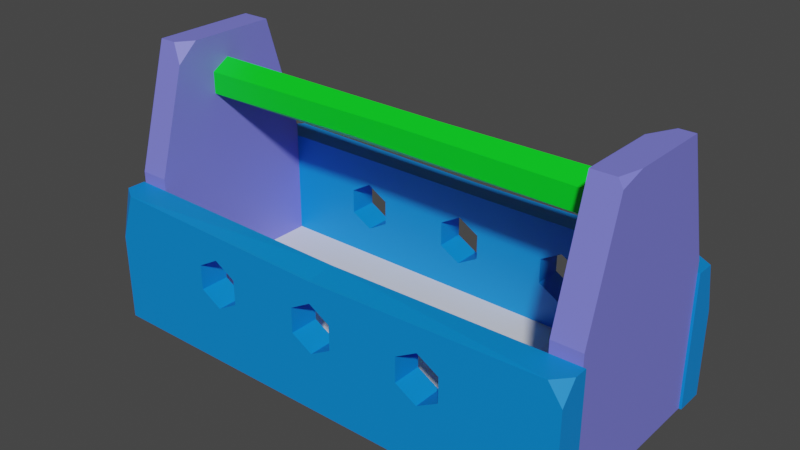 # Source: toolbox.blend  (saved by Blender 3.6.11; exported with 4.5.12 LTS)
import bpy
from mathutils import Matrix  # noqa: F401  (used for matrix-valued properties, if any)

bpy.ops.wm.read_factory_settings(use_empty=True)
scene = bpy.context.scene
scene.name = 'Scene'

# ---- materials (node trees are filled in below, after node groups)
mat_material_001 = bpy.data.materials.new('Material.001')
mat_material_001.use_transparent_shadow = False
mat_material_002 = bpy.data.materials.new('Material.002')
mat_material_002.use_transparent_shadow = False
mat_material_003 = bpy.data.materials.new('Material.003')
mat_material_003.use_transparent_shadow = False
mat_material_004 = bpy.data.materials.new('Material.004')
mat_material_004.use_transparent_shadow = False

# ---- material node trees
mat_material_001.use_nodes = True; mat_material_001.node_tree.nodes.clear()
_N = mat_material_001.node_tree.nodes; _L = mat_material_001.node_tree.links
n0 = _N.new('ShaderNodeBsdfPrincipled'); n0.name = 'Principled BSDF'; n0.location = (10, 300)
n0.distribution = 'GGX'
n0.subsurface_method = 'RANDOM_WALK_SKIN'
n0.inputs[0].default_value = (0.1991, 0.2052, 0.8, 1.0)
n0.inputs[3].default_value = 1.45
n0.inputs[27].default_value = (0.0, 0.0, 0.0, 1.0)
n0.inputs[28].default_value = 1.0
n1 = _N.new('ShaderNodeOutputMaterial'); n1.name = 'Material Output'; n1.location = (300, 300)
_L.new(n0.outputs[0], n1.inputs[0])
n1.is_active_output = True
mat_material_002.use_nodes = True; mat_material_002.node_tree.nodes.clear()
_N = mat_material_002.node_tree.nodes; _L = mat_material_002.node_tree.links
n0 = _N.new('ShaderNodeBsdfPrincipled'); n0.name = 'Principled BSDF'; n0.location = (10, 300)
n0.distribution = 'GGX'
n0.subsurface_method = 'RANDOM_WALK_SKIN'
n0.inputs[0].default_value = (0.0, 0.2481, 0.8, 1.0)
n0.inputs[3].default_value = 1.45
n0.inputs[27].default_value = (0.0, 0.0, 0.0, 1.0)
n0.inputs[28].default_value = 1.0
n1 = _N.new('ShaderNodeOutputMaterial'); n1.name = 'Material Output'; n1.location = (300, 300)
_L.new(n0.outputs[0], n1.inputs[0])
n1.is_active_output = True
mat_material_003.use_nodes = True; mat_material_003.node_tree.nodes.clear()
_N = mat_material_003.node_tree.nodes; _L = mat_material_003.node_tree.links
n0 = _N.new('ShaderNodeBsdfPrincipled'); n0.name = 'Principled BSDF'; n0.location = (10, 300)
n0.distribution = 'GGX'
n0.subsurface_method = 'RANDOM_WALK_SKIN'
n0.inputs[0].default_value = (0.0, 0.8, 0.01356, 1.0)
n0.inputs[3].default_value = 1.45
n0.inputs[27].default_value = (0.0, 0.0, 0.0, 1.0)
n0.inputs[28].default_value = 1.0
n1 = _N.new('ShaderNodeOutputMaterial'); n1.name = 'Material Output'; n1.location = (300, 300)
_L.new(n0.outputs[0], n1.inputs[0])
n1.is_active_output = True
mat_material_004.use_nodes = True; mat_material_004.node_tree.nodes.clear()
_N = mat_material_004.node_tree.nodes; _L = mat_material_004.node_tree.links
n0 = _N.new('ShaderNodeBsdfPrincipled'); n0.name = 'Principled BSDF'; n0.location = (10, 300)
n0.distribution = 'GGX'
n0.subsurface_method = 'RANDOM_WALK_SKIN'
n0.inputs[3].default_value = 1.45
n0.inputs[27].default_value = (0.0, 0.0, 0.0, 1.0)
n0.inputs[28].default_value = 1.0
n1 = _N.new('ShaderNodeOutputMaterial'); n1.name = 'Material Output'; n1.location = (300, 300)
_L.new(n0.outputs[0], n1.inputs[0])
n1.is_active_output = True

# ---- world
world_world = bpy.data.worlds.new('World'); scene.world = world_world
world_world.use_nodes = True; world_world.node_tree.nodes.clear()
_N = world_world.node_tree.nodes; _L = world_world.node_tree.links
n0 = _N.new('ShaderNodeOutputWorld'); n0.name = 'World Output'; n0.location = (300, 300)
n1 = _N.new('ShaderNodeBackground'); n1.name = 'Background'; n1.location = (10, 300)
n1.inputs[0].default_value = (0.05088, 0.05088, 0.05088, 1.0)
_L.new(n1.outputs[0], n0.inputs[0])
n0.is_active_output = True
world_world.color = (0.05088, 0.05088, 0.05088)
world_world.use_sun_shadow = False
world_world.sun_shadow_jitter_overblur = 0.0

# ---- meshes
me_mesh = bpy.data.meshes.new('Mesh')
me_mesh.from_pydata([(-13.88, 0.0, 5.75), (13.88, 0.0, 5.75), (-13.88, 1.885, 5.75), (13.88, 1.885, 5.75), (-13.88, 1.885, -5.75), (13.88, 1.885, -5.75), (-13.88, 0.0, -5.75), (13.88, 0.0, -5.75), (13.96, 15.26, -1.205), (13.96, 13.87, -1.205), (13.96, 13.17, -3.794e-07), (13.96, 13.87, 1.205), (13.96, 15.26, 1.205), (13.96, 15.96, -1.721e-07), (-13.96, 15.26, -1.205), (-13.96, 13.87, -1.205), (-13.96, 13.17, -3.794e-07), (-13.96, 13.87, 1.205), (-13.96, 15.26, 1.205), (-13.96, 15.96, -1.721e-07), (1.786, 15.3, -1.056), (-1.457, 13.83, -1.312), (-3.841, 13.18, -0.08466), (-2.536, 14.01, 1.1), (0.3591, 15.42, 1.231), (2.738, 15.84, -0.08143), (-7.432, 3.799, 5.75), (-8.834, 4.608, 5.75), (-8.834, 4.608, 7.631), (-7.432, 3.799, 7.631), (-8.834, 6.227, 5.75), (-8.834, 6.227, 7.631), (-6.03, 4.608, 5.75), (-6.03, 4.608, 7.631), (-7.432, 7.036, 5.75), (-7.432, 7.036, 7.631), (-6.03, 6.227, 5.75), (-6.03, 6.227, 7.631), (-15.94, 0.0, 5.75), (15.94, 0.0, 5.75), (15.94, 0.0, 7.631), (-15.94, 0.0, 7.631), (1.277e-15, 3.799, 5.75), (-1.402, 4.608, 5.75), (-1.402, 4.608, 7.631), (1.695e-15, 3.799, 7.631), (-1.402, 6.227, 5.75), (-1.402, 6.227, 7.631), (1.402, 4.608, 5.75), (1.402, 4.608, 7.631), (2.412e-07, 7.036, 5.75), (2.412e-07, 7.036, 7.631), (1.402, 6.227, 5.75), (1.402, 6.227, 7.631), (-14.88, 8.841, 7.631), (15.06, 8.852, 7.631), (15.94, 8.852, 5.75), (-15.94, 8.852, 5.75), (7.432, 3.799, 5.75), (6.03, 4.608, 5.75), (6.03, 4.608, 7.631), (7.432, 3.799, 7.631), (6.03, 6.227, 5.75), (6.03, 6.227, 7.631), (8.834, 4.608, 5.75), (8.834, 4.608, 7.631), (7.432, 7.036, 5.75), (7.432, 7.036, 7.631), (8.834, 6.227, 5.75), (8.834, 6.227, 7.631), (-0.0001507, 8.417, 7.631), (-0.0001507, 8.573, 5.75), (-0.0001507, 0.0, 5.75), (-0.0001507, 0.0, 7.631), (15.94, 8.852, 6.647), (15.94, 7.605, 7.631), (-15.94, 8.852, 6.962), (-15.94, 5.737, 7.631), (7.432, 3.799, -5.75), (8.834, 4.608, -5.75), (8.834, 4.608, -7.631), (7.432, 3.799, -7.631), (8.834, 6.227, -5.75), (8.834, 6.227, -7.631), (6.03, 4.608, -5.75), (6.03, 4.608, -7.631), (7.432, 7.036, -5.75), (7.432, 7.036, -7.631), (6.03, 6.227, -5.75), (6.03, 6.227, -7.631), (15.94, 0.0, -5.75), (-15.94, 0.0, -5.75), (-15.94, 0.0, -7.631), (15.94, 0.0, -7.631), (-7.088e-15, 3.799, -5.75), (1.402, 4.608, -5.75), (1.402, 4.608, -7.631), (-9.407e-15, 3.799, -7.631), (1.402, 6.227, -5.75), (1.402, 6.227, -7.631), (-1.402, 4.608, -5.75), (-1.402, 4.608, -7.631), (-2.412e-07, 7.036, -5.75), (-2.412e-07, 7.036, -7.631), (-1.402, 6.227, -5.75), (-1.402, 6.227, -7.631), (14.88, 8.841, -7.631), (-15.06, 8.852, -7.631), (-15.94, 8.852, -5.75), (15.94, 8.852, -5.75), (-7.432, 3.799, -5.75), (-6.03, 4.608, -5.75), (-6.03, 4.608, -7.631), (-7.432, 3.799, -7.631), (-6.03, 6.227, -5.75), (-6.03, 6.227, -7.631), (-8.834, 4.608, -5.75), (-8.834, 4.608, -7.631), (-7.432, 7.036, -5.75), (-7.432, 7.036, -7.631), (-8.834, 6.227, -5.75), (-8.834, 6.227, -7.631), (0.0001507, 8.696, -7.631), (0.0001507, 8.852, -5.75), (0.0001507, 0.0, -5.75), (0.0001507, 0.0, -7.631), (-15.94, 8.852, -6.647), (-15.94, 7.605, -7.631), (15.94, 8.852, -6.962), (15.94, 5.737, -7.631), (-15.77, 0.0, 5.75), (-13.88, 0.0, 5.75), (-15.77, 17.55, 3.423), (-15.77, 17.55, -3.423), (-13.88, 17.55, -3.423), (-15.77, 0.0, -5.75), (-13.88, 0.0, -5.75), (-15.77, 9.591, 5.75), (-13.88, 9.591, 5.75), (-13.88, 9.591, -5.75), (-15.77, 9.591, -5.75), (-14.63, 17.55, 3.423), (-13.88, 17.55, 2.396), (-13.88, 16.36, 3.772), (13.88, 0.0, 5.75), (15.77, 0.0, 5.75), (13.88, 17.55, 3.423), (15.77, 17.55, -3.423), (13.88, 0.0, -5.75), (15.77, 0.0, -5.75), (13.88, 9.591, 5.75), (15.77, 9.591, 5.75), (15.77, 9.591, -5.75), (13.88, 9.591, -5.75), (14.75, 17.55, -3.423), (13.88, 17.55, -1.712), (13.88, 15.56, -4.005), (15.39, 17.55, 3.423), (15.77, 17.55, 1.897), (15.77, 17.08, 3.563)], [], [(0, 1, 3, 2), (2, 3, 5, 4), (4, 5, 7, 6), (6, 7, 1, 0), (1, 7, 5, 3), (6, 0, 2, 4), (8, 9, 21, 20), (9, 10, 22, 21), (10, 11, 23, 22), (11, 12, 24, 23), (12, 13, 25, 24), (13, 8, 20, 25), (20, 21, 15, 14), (21, 22, 16, 15), (22, 23, 17, 16), (23, 24, 18, 17), (24, 25, 19, 18), (25, 20, 14, 19), (26, 27, 28, 29), (27, 30, 31, 28), (32, 26, 29, 33), (30, 34, 35, 31), (36, 32, 33, 37), (34, 36, 37, 35), (38, 72, 73, 41), (42, 43, 44, 45), (43, 46, 47, 44), (48, 42, 45, 49), (46, 50, 51, 47), (52, 48, 49, 53), (50, 52, 53, 51), (58, 59, 60, 61), (59, 62, 63, 60), (64, 58, 61, 65), (62, 66, 67, 63), (68, 64, 65, 69), (66, 68, 69, 67), (75, 40, 39, 74), (56, 74, 39), (39, 58, 64), (40, 75, 65), (69, 65, 75, 55), (57, 34, 30), (67, 51, 53, 63), (57, 38, 41, 77), (77, 76, 57), (47, 37, 33, 44), (63, 53, 49, 60), (29, 45, 44, 33), (45, 61, 60, 49), (41, 73, 45, 29), (51, 35, 37, 47), (35, 54, 31), (70, 55, 71), (74, 56, 71, 55), (73, 72, 39, 40), (61, 40, 65), (67, 55, 70, 51), (45, 73, 40, 61), (41, 29, 28), (51, 70, 54, 35), (69, 55, 67), (52, 62, 59, 48), (36, 46, 43, 32), (34, 50, 46, 36), (50, 66, 62, 52), (56, 68, 66), (56, 66, 50, 71), (71, 50, 34, 57), (56, 39, 64, 68), (58, 42, 48, 59), (42, 26, 32, 43), (38, 27, 26), (38, 26, 42, 72), (27, 38, 57, 30), (72, 42, 58, 39), (75, 74, 55), (70, 71, 54), (71, 57, 76, 54), (76, 77, 54), (41, 28, 77), (54, 77, 28, 31), (78, 79, 80, 81), (79, 82, 83, 80), (84, 78, 81, 85), (82, 86, 87, 83), (88, 84, 85, 89), (86, 88, 89, 87), (90, 124, 125, 93), (94, 95, 96, 97), (95, 98, 99, 96), (100, 94, 97, 101), (98, 102, 103, 99), (104, 100, 101, 105), (102, 104, 105, 103), (110, 111, 112, 113), (111, 114, 115, 112), (116, 110, 113, 117), (114, 118, 119, 115), (120, 116, 117, 121), (118, 120, 121, 119), (127, 92, 91, 126), (108, 126, 91), (91, 110, 116), (92, 127, 117), (121, 117, 127, 107), (109, 86, 82), (119, 103, 105, 115), (109, 90, 93, 129), (129, 128, 109), (99, 89, 85, 96), (115, 105, 101, 112), (81, 97, 96, 85), (97, 113, 112, 101), (93, 125, 97, 81), (103, 87, 89, 99), (87, 106, 83), (122, 107, 123), (126, 108, 123, 107), (125, 124, 91, 92), (113, 92, 117), (119, 107, 122, 103), (97, 125, 92, 113), (93, 81, 80), (103, 122, 106, 87), (121, 107, 119), (104, 114, 111, 100), (88, 98, 95, 84), (86, 102, 98, 88), (102, 118, 114, 104), (108, 120, 118), (108, 118, 102, 123), (123, 102, 86, 109), (108, 91, 116, 120), (110, 94, 100, 111), (94, 78, 84, 95), (90, 79, 78), (90, 78, 94, 124), (79, 90, 109, 82), (124, 94, 110, 91), (127, 126, 107), (122, 123, 106), (123, 109, 128, 106), (128, 129, 106), (93, 80, 129), (106, 129, 80, 83), (143, 142, 141), (133, 134, 139, 140), (135, 136, 131, 130), (140, 137, 132, 133), (130, 131, 138, 137), (131, 136, 139, 138), (140, 139, 136, 135), (135, 130, 137, 140), (138, 139, 143), (142, 143, 139, 134), (133, 132, 141, 134), (141, 142, 134), (132, 137, 138, 141), (138, 143, 141), (148, 149, 145, 144), (156, 155, 154), (144, 145, 151, 150), (145, 149, 152, 151), (153, 152, 149, 148), (148, 144, 150, 153), (159, 158, 157), (154, 147, 152, 153), (156, 154, 153), (153, 150, 156), (155, 156, 150, 146), (159, 151, 152, 158), (152, 147, 158), (155, 146, 157, 154), (154, 157, 158, 147), (146, 150, 151, 157), (159, 157, 151)])
me_mesh.polygons.foreach_set('use_smooth', [True] * 177)
me_mesh.polygons.foreach_set('material_index', [3, 3, 3, 3, 3, 3, 2, 2, 2, 2, 2, 2, 2, 2, 2, 2, 2, 2, 1, 1, 1, 1, 1, 1, 1, 1, 1, 1, 1, 1, 1, 1, 1, 1, 1, 1, 1, 1, 1, 1, 1, 1, 1, 1, 1, 1, 1, 1, 1, 1, 1, 1, 1, 1, 1, 1, 1, 1, 1, 1, 1, 1, 1, 1, 1, 1, 1, 1, 1, 1, 1, 1, 1, 1, 1, 1, 1, 1, 1, 1, 1, 1, 1, 1, 1, 1, 1, 1, 1, 1, 1, 1, 1, 1, 1, 1, 1, 1, 1, 1, 1, 1, 1, 1, 1, 1, 1, 1, 1, 1, 1, 1, 1, 1, 1, 1, 1, 1, 1, 1, 1, 1, 1, 1, 1, 1, 1, 1, 1, 1, 1, 1, 1, 1, 1, 1, 1, 1, 1, 1, 1, 1, 1, 1, 1, 1, 0, 0, 0, 0, 0, 0, 0, 0, 0, 0, 0, 0, 0, 0, 0, 0, 0, 0, 0, 0, 0, 0, 0, 0, 0, 0, 0, 0, 0, 0, 0])
_k = set([(0, 1), (0, 2), (0, 6), (1, 3), (1, 7), (2, 3), (2, 4), (3, 5), (4, 5), (4, 6), (5, 7), (6, 7), (8, 9), (8, 13), (8, 20), (9, 10), (9, 21), (10, 11), (10, 22), (11, 12), (11, 23), (12, 13), (12, 24), (13, 25), (14, 15), (14, 19), (14, 20), (15, 16), (15, 21), (16, 17), (16, 22), (17, 18), (17, 23), (18, 19), (18, 24), (19, 25), (20, 21), (20, 25), (21, 22), (22, 23), (23, 24), (24, 25), (26, 27), (26, 29), (26, 32), (26, 38), (26, 42), (27, 28), (27, 30), (27, 38), (28, 29), (28, 31), (28, 41), (28, 77), (29, 33), (29, 41), (29, 45), (30, 31), (30, 34), (30, 57), (31, 35), (31, 54), (32, 33), (32, 36), (32, 43), (33, 37), (33, 44), (34, 35), (34, 36), (34, 50), (34, 57), (35, 37), (35, 51), (35, 54), (36, 37), (36, 46), (37, 47), (38, 41), (38, 57), (38, 72), (39, 40), (39, 56), (39, 58), (39, 64), (39, 72), (39, 74), (40, 61), (40, 65), (40, 73), (40, 75), (41, 73), (41, 77), (42, 43), (42, 45), (42, 48), (42, 58), (42, 72), (43, 44), (43, 46), (44, 45), (44, 47), (45, 49), (45, 61), (45, 73), (46, 47), (46, 50), (47, 51), (48, 49), (48, 52), (48, 59), (49, 53), (49, 60), (50, 51), (50, 52), (50, 66), (50, 71), (51, 53), (51, 67), (51, 70), (52, 53), (52, 62), (53, 63), (54, 70), (54, 71), (54, 76), (54, 77), (55, 67), (55, 69), (55, 70), (55, 71), (55, 74), (55, 75), (56, 66), (56, 68), (56, 71), (56, 74), (57, 71), (57, 76), (57, 77), (58, 59), (58, 61), (58, 64), (59, 60), (59, 62), (60, 61), (60, 63), (61, 65), (62, 63), (62, 66), (63, 67), (64, 65), (64, 68), (65, 69), (65, 75), (66, 67), (66, 68), (67, 69), (68, 69), (70, 71), (72, 73), (74, 75), (76, 77), (78, 79), (78, 81), (78, 84), (78, 90), (78, 94), (79, 80), (79, 82), (79, 90), (80, 81), (80, 83), (80, 93), (80, 129), (81, 85), (81, 93), (81, 97), (82, 83), (82, 86), (82, 109), (83, 87), (83, 106), (84, 85), (84, 88), (84, 95), (85, 89), (85, 96), (86, 87), (86, 88), (86, 102), (86, 109), (87, 89), (87, 103), (87, 106), (88, 89), (88, 98), (89, 99), (90, 93), (90, 109), (90, 124), (91, 92), (91, 108), (91, 110), (91, 116), (91, 124), (91, 126), (92, 113), (92, 117), (92, 125), (92, 127), (93, 125), (93, 129), (94, 95), (94, 97), (94, 100), (94, 110), (94, 124), (95, 96), (95, 98), (96, 97), (96, 99), (97, 101), (97, 113), (97, 125), (98, 99), (98, 102), (99, 103), (100, 101), (100, 104), (100, 111), (101, 105), (101, 112), (102, 103), (102, 104), (102, 118), (102, 123), (103, 105), (103, 119), (103, 122), (104, 105), (104, 114), (105, 115), (106, 122), (106, 123), (106, 128), (106, 129), (107, 119), (107, 121), (107, 122), (107, 123), (107, 126), (107, 127), (108, 118), (108, 120), (108, 123), (108, 126), (109, 123), (109, 128), (109, 129), (110, 111), (110, 113), (110, 116), (111, 112), (111, 114), (112, 113), (112, 115), (113, 117), (114, 115), (114, 118), (115, 119), (116, 117), (116, 120), (117, 121), (117, 127), (118, 119), (118, 120), (119, 121), (120, 121), (122, 123), (124, 125), (126, 127), (128, 129), (130, 131), (130, 135), (130, 137), (131, 136), (131, 138), (132, 133), (132, 137), (132, 141), (133, 134), (133, 140), (134, 139), (134, 141), (134, 142), (135, 136), (135, 140), (136, 139), (137, 138), (137, 140), (138, 139), (138, 141), (138, 143), (139, 140), (139, 143), (141, 142), (141, 143), (142, 143), (144, 145), (144, 148), (144, 150), (145, 149), (145, 151), (146, 150), (146, 155), (146, 157), (147, 152), (147, 154), (147, 158), (148, 149), (148, 153), (149, 152), (150, 151), (150, 153), (150, 156), (151, 152), (151, 157), (151, 159), (152, 153), (152, 158), (153, 154), (153, 156), (154, 155), (154, 156), (154, 157), (155, 156), (157, 158), (157, 159), (158, 159)])
me_mesh.attributes.new('sharp_edge', 'BOOLEAN', 'EDGE').data.foreach_set('value', [ (min(e.vertices), max(e.vertices)) in _k for e in me_mesh.edges])
_uv = me_mesh.uv_layers.new(name='map1')
_uv.uv.foreach_set('vector', [0.00659, 0.3277, 0.005723, 0.328, 0.005715, 0.328, 0.006601, 0.3277, 0.006601, 0.3277, 0.005715, 0.328, 0.005601, 0.3276, 0.006438, 0.3274, 0.006438, 0.3274, 0.005601, 0.3276, 0.00561, 0.3277, 0.006431, 0.3274, 0.006431, 0.3274, 0.00561, 0.3277, 0.005723, 0.328, 0.00659, 0.3277, 0.005723, 0.328, 0.00561, 0.3277, 0.005601, 0.3276, 0.005715, 0.328, 0.006431, 0.3274, 0.00659, 0.3277, 0.006601, 0.3277, 0.006438, 0.3274, 0.004394, 0.04573, 0.004396, 0.04577, 0.00493, 0.04578, 0.00482, 0.04573, 0.004396, 0.04577, 0.004382, 0.04579, 0.005001, 0.0458, 0.00493, 0.04578, 0.004382, 0.04579, 0.004366, 0.04578, 0.00496, 0.04578, 0.005001, 0.0458, 0.004366, 0.04578, 0.004364, 0.04574, 0.004846, 0.04574, 0.00496, 0.04578, 0.004364, 0.04574, 0.004378, 0.04571, 0.004776, 0.04571, 0.004846, 0.04574, 0.004378, 0.04571, 0.004394, 0.04573, 0.00482, 0.04573, 0.004776, 0.04571, 0.00482, 0.04573, 0.00493, 0.04578, 0.005357, 0.04578, 0.005359, 0.04574, 0.00493, 0.04578, 0.005001, 0.0458, 0.005359, 0.04581, 0.005357, 0.04578, 0.005001, 0.0458, 0.00496, 0.04578, 0.005362, 0.04579, 0.005359, 0.04581, 0.00496, 0.04578, 0.004846, 0.04574, 0.005364, 0.04574, 0.005362, 0.04579, 0.004846, 0.04574, 0.004776, 0.04571, 0.005362, 0.04572, 0.005364, 0.04574, 0.004776, 0.04571, 0.00482, 0.04573, 0.005359, 0.04574, 0.005362, 0.04572, 0.005121, 0.3018, 0.005167, 0.3018, 0.00514, 0.3018, 0.005093, 0.3018, 0.005167, 0.3018, 0.005169, 0.3017, 0.005142, 0.3018, 0.00514, 0.3018, 0.005078, 0.3018, 0.005121, 0.3018, 0.005093, 0.3018, 0.005049, 0.3018, 0.005169, 0.3017, 0.005125, 0.3017, 0.005096, 0.3017, 0.005142, 0.3018, 0.005079, 0.3017, 0.005078, 0.3018, 0.005049, 0.3018, 0.00505, 0.3017, 0.005125, 0.3017, 0.005079, 0.3017, 0.00505, 0.3017, 0.005096, 0.3017, 0.005394, 0.302, 0.004897, 0.3019, 0.004867, 0.3019, 0.005371, 0.302, 0.004896, 0.3017, 0.004937, 0.3017, 0.004906, 0.3018, 0.004865, 0.3018, 0.004937, 0.3017, 0.004937, 0.3017, 0.004905, 0.3017, 0.004906, 0.3018, 0.004855, 0.3017, 0.004896, 0.3017, 0.004865, 0.3018, 0.004823, 0.3017, 0.004937, 0.3017, 0.004895, 0.3016, 0.004863, 0.3017, 0.004905, 0.3017, 0.004854, 0.3017, 0.004855, 0.3017, 0.004823, 0.3017, 0.004822, 0.3017, 0.004895, 0.3016, 0.004854, 0.3017, 0.004822, 0.3017, 0.004863, 0.3017, 0.004689, 0.3017, 0.004726, 0.3017, 0.004692, 0.3017, 0.004655, 0.3017, 0.004726, 0.3017, 0.004724, 0.3016, 0.004689, 0.3017, 0.004692, 0.3017, 0.004651, 0.3017, 0.004689, 0.3017, 0.004655, 0.3017, 0.004616, 0.3017, 0.004724, 0.3016, 0.004684, 0.3016, 0.004649, 0.3016, 0.004689, 0.3017, 0.004648, 0.3016, 0.004651, 0.3017, 0.004616, 0.3017, 0.004613, 0.3016, 0.004684, 0.3016, 0.004648, 0.3016, 0.004613, 0.3016, 0.004649, 0.3016, 0.004424, 0.3015, 0.004447, 0.3018, 0.004483, 0.3017, 0.004441, 0.3015, 0.004459, 0.3015, 0.004441, 0.3015, 0.004483, 0.3017, 0.004483, 0.3017, 0.004689, 0.3017, 0.004651, 0.3017, 0.004447, 0.3018, 0.004424, 0.3015, 0.004616, 0.3017, 0.004613, 0.3016, 0.004616, 0.3017, 0.004424, 0.3015, 0.004444, 0.3015, 0.005421, 0.3017, 0.005125, 0.3017, 0.005169, 0.3017, 0.004649, 0.3016, 0.004863, 0.3017, 0.004822, 0.3017, 0.004689, 0.3017, 0.005421, 0.3017, 0.005394, 0.302, 0.005371, 0.302, 0.005388, 0.3018, 0.005388, 0.3018, 0.005406, 0.3017, 0.005421, 0.3017, 0.004905, 0.3017, 0.00505, 0.3017, 0.005049, 0.3018, 0.004906, 0.3018, 0.004689, 0.3017, 0.004822, 0.3017, 0.004823, 0.3017, 0.004692, 0.3017, 0.005093, 0.3018, 0.004865, 0.3018, 0.004906, 0.3018, 0.005049, 0.3018, 0.004865, 0.3018, 0.004655, 0.3017, 0.004692, 0.3017, 0.004823, 0.3017, 0.005371, 0.302, 0.004867, 0.3019, 0.004865, 0.3018, 0.005093, 0.3018, 0.004863, 0.3017, 0.005096, 0.3017, 0.00505, 0.3017, 0.004905, 0.3017, 0.005096, 0.3017, 0.00536, 0.3017, 0.005142, 0.3018, 0.004862, 0.3016, 0.004444, 0.3015, 0.004894, 0.3016, 0.004441, 0.3015, 0.004459, 0.3015, 0.004894, 0.3016, 0.004444, 0.3015, 0.004867, 0.3019, 0.004897, 0.3019, 0.004483, 0.3017, 0.004447, 0.3018, 0.004655, 0.3017, 0.004447, 0.3018, 0.004616, 0.3017, 0.004649, 0.3016, 0.004444, 0.3015, 0.004862, 0.3016, 0.004863, 0.3017, 0.004865, 0.3018, 0.004867, 0.3019, 0.004447, 0.3018, 0.004655, 0.3017, 0.005371, 0.302, 0.005093, 0.3018, 0.00514, 0.3018, 0.004863, 0.3017, 0.004862, 0.3016, 0.00536, 0.3017, 0.005096, 0.3017, 0.004613, 0.3016, 0.004444, 0.3015, 0.004649, 0.3016, 0.004854, 0.3017, 0.004724, 0.3016, 0.004726, 0.3017, 0.004855, 0.3017, 0.005079, 0.3017, 0.004937, 0.3017, 0.004937, 0.3017, 0.005078, 0.3018, 0.005125, 0.3017, 0.004895, 0.3016, 0.004937, 0.3017, 0.005079, 0.3017, 0.004895, 0.3016, 0.004684, 0.3016, 0.004724, 0.3016, 0.004854, 0.3017, 0.004459, 0.3015, 0.004648, 0.3016, 0.004684, 0.3016, 0.004459, 0.3015, 0.004684, 0.3016, 0.004895, 0.3016, 0.004894, 0.3016, 0.004894, 0.3016, 0.004895, 0.3016, 0.005125, 0.3017, 0.005421, 0.3017, 0.004459, 0.3015, 0.004483, 0.3017, 0.004651, 0.3017, 0.004648, 0.3016, 0.004689, 0.3017, 0.004896, 0.3017, 0.004855, 0.3017, 0.004726, 0.3017, 0.004896, 0.3017, 0.005121, 0.3018, 0.005078, 0.3018, 0.004937, 0.3017, 0.005394, 0.302, 0.005167, 0.3018, 0.005121, 0.3018, 0.005394, 0.302, 0.005121, 0.3018, 0.004896, 0.3017, 0.004897, 0.3019, 0.005167, 0.3018, 0.005394, 0.302, 0.005421, 0.3017, 0.005169, 0.3017, 0.004897, 0.3019, 0.004896, 0.3017, 0.004689, 0.3017, 0.004483, 0.3017, 0.004424, 0.3015, 0.004441, 0.3015, 0.004444, 0.3015, 0.004862, 0.3016, 0.004894, 0.3016, 0.00536, 0.3017, 0.004894, 0.3016, 0.005421, 0.3017, 0.005406, 0.3017, 0.00536, 0.3017, 0.005406, 0.3017, 0.005388, 0.3018, 0.00536, 0.3017, 0.005371, 0.302, 0.00514, 0.3018, 0.005388, 0.3018, 0.00536, 0.3017, 0.005388, 0.3018, 0.00514, 0.3018, 0.005142, 0.3018, 0.005121, 0.3018, 0.005167, 0.3018, 0.00514, 0.3018, 0.005093, 0.3018, 0.005167, 0.3018, 0.005169, 0.3017, 0.005142, 0.3018, 0.00514, 0.3018, 0.005078, 0.3018, 0.005121, 0.3018, 0.005093, 0.3018, 0.005049, 0.3018, 0.005169, 0.3017, 0.005125, 0.3017, 0.005096, 0.3017, 0.005142, 0.3018, 0.005079, 0.3017, 0.005078, 0.3018, 0.005049, 0.3018, 0.00505, 0.3017, 0.005125, 0.3017, 0.005079, 0.3017, 0.00505, 0.3017, 0.005096, 0.3017, 0.005394, 0.302, 0.004897, 0.3019, 0.004867, 0.3019, 0.005371, 0.302, 0.004896, 0.3017, 0.004937, 0.3017, 0.004906, 0.3018, 0.004865, 0.3018, 0.004937, 0.3017, 0.004937, 0.3017, 0.004905, 0.3017, 0.004906, 0.3018, 0.004855, 0.3017, 0.004896, 0.3017, 0.004865, 0.3018, 0.004823, 0.3017, 0.004937, 0.3017, 0.004895, 0.3016, 0.004863, 0.3017, 0.004905, 0.3017, 0.004854, 0.3017, 0.004855, 0.3017, 0.004823, 0.3017, 0.004822, 0.3017, 0.004895, 0.3016, 0.004854, 0.3017, 0.004822, 0.3017, 0.004863, 0.3017, 0.004689, 0.3017, 0.004726, 0.3017, 0.004692, 0.3017, 0.004655, 0.3017, 0.004726, 0.3017, 0.004724, 0.3016, 0.004689, 0.3017, 0.004692, 0.3017, 0.004651, 0.3017, 0.004689, 0.3017, 0.004655, 0.3017, 0.004616, 0.3017, 0.004724, 0.3016, 0.004684, 0.3016, 0.004649, 0.3016, 0.004689, 0.3017, 0.004648, 0.3016, 0.004651, 0.3017, 0.004616, 0.3017, 0.004613, 0.3016, 0.004684, 0.3016, 0.004648, 0.3016, 0.004613, 0.3016, 0.004649, 0.3016, 0.004424, 0.3015, 0.004447, 0.3018, 0.004483, 0.3017, 0.004441, 0.3015, 0.004459, 0.3015, 0.004441, 0.3015, 0.004483, 0.3017, 0.004483, 0.3017, 0.004689, 0.3017, 0.004651, 0.3017, 0.004447, 0.3018, 0.004424, 0.3015, 0.004616, 0.3017, 0.004613, 0.3016, 0.004616, 0.3017, 0.004424, 0.3015, 0.004444, 0.3015, 0.005421, 0.3017, 0.005125, 0.3017, 0.005169, 0.3017, 0.004649, 0.3016, 0.004863, 0.3017, 0.004822, 0.3017, 0.004689, 0.3017, 0.005421, 0.3017, 0.005394, 0.302, 0.005371, 0.302, 0.005388, 0.3018, 0.005388, 0.3018, 0.005406, 0.3017, 0.005421, 0.3017, 0.004905, 0.3017, 0.00505, 0.3017, 0.005049, 0.3018, 0.004906, 0.3018, 0.004689, 0.3017, 0.004822, 0.3017, 0.004823, 0.3017, 0.004692, 0.3017, 0.005093, 0.3018, 0.004865, 0.3018, 0.004906, 0.3018, 0.005049, 0.3018, 0.004865, 0.3018, 0.004655, 0.3017, 0.004692, 0.3017, 0.004823, 0.3017, 0.005371, 0.302, 0.004867, 0.3019, 0.004865, 0.3018, 0.005093, 0.3018, 0.004863, 0.3017, 0.005096, 0.3017, 0.00505, 0.3017, 0.004905, 0.3017, 0.005096, 0.3017, 0.00536, 0.3017, 0.005142, 0.3018, 0.004862, 0.3016, 0.004444, 0.3015, 0.004894, 0.3016, 0.004441, 0.3015, 0.004459, 0.3015, 0.004894, 0.3016, 0.004444, 0.3015, 0.004867, 0.3019, 0.004897, 0.3019, 0.004483, 0.3017, 0.004447, 0.3018, 0.004655, 0.3017, 0.004447, 0.3018, 0.004616, 0.3017, 0.004649, 0.3016, 0.004444, 0.3015, 0.004862, 0.3016, 0.004863, 0.3017, 0.004865, 0.3018, 0.004867, 0.3019, 0.004447, 0.3018, 0.004655, 0.3017, 0.005371, 0.302, 0.005093, 0.3018, 0.00514, 0.3018, 0.004863, 0.3017, 0.004862, 0.3016, 0.00536, 0.3017, 0.005096, 0.3017, 0.004613, 0.3016, 0.004444, 0.3015, 0.004649, 0.3016, 0.004854, 0.3017, 0.004724, 0.3016, 0.004726, 0.3017, 0.004855, 0.3017, 0.005079, 0.3017, 0.004937, 0.3017, 0.004937, 0.3017, 0.005078, 0.3018, 0.005125, 0.3017, 0.004895, 0.3016, 0.004937, 0.3017, 0.005079, 0.3017, 0.004895, 0.3016, 0.004684, 0.3016, 0.004724, 0.3016, 0.004854, 0.3017, 0.004459, 0.3015, 0.004648, 0.3016, 0.004684, 0.3016, 0.004459, 0.3015, 0.004684, 0.3016, 0.004895, 0.3016, 0.004894, 0.3016, 0.004894, 0.3016, 0.004895, 0.3016, 0.005125, 0.3017, 0.005421, 0.3017, 0.004459, 0.3015, 0.004483, 0.3017, 0.004651, 0.3017, 0.004648, 0.3016, 0.004689, 0.3017, 0.004896, 0.3017, 0.004855, 0.3017, 0.004726, 0.3017, 0.004896, 0.3017, 0.005121, 0.3018, 0.005078, 0.3018, 0.004937, 0.3017, 0.005394, 0.302, 0.005167, 0.3018, 0.005121, 0.3018, 0.005394, 0.302, 0.005121, 0.3018, 0.004896, 0.3017, 0.004897, 0.3019, 0.005167, 0.3018, 0.005394, 0.302, 0.005421, 0.3017, 0.005169, 0.3017, 0.004897, 0.3019, 0.004896, 0.3017, 0.004689, 0.3017, 0.004483, 0.3017, 0.004424, 0.3015, 0.004441, 0.3015, 0.004444, 0.3015, 0.004862, 0.3016, 0.004894, 0.3016, 0.00536, 0.3017, 0.004894, 0.3016, 0.005421, 0.3017, 0.005406, 0.3017, 0.00536, 0.3017, 0.005406, 0.3017, 0.005388, 0.3018, 0.00536, 0.3017, 0.005371, 0.302, 0.00514, 0.3018, 0.005388, 0.3018, 0.00536, 0.3017, 0.005388, 0.3018, 0.00514, 0.3018, 0.005142, 0.3018, 0.01407, 0.04529, 0.01401, 0.04502, 0.0141, 0.04508, 0.01406, 0.04494, 0.01397, 0.04495, 0.01397, 0.04524, 0.01406, 0.04522, 0.01408, 0.04552, 0.014, 0.04554, 0.01412, 0.04581, 0.01421, 0.04579, 0.01406, 0.04522, 0.0142, 0.04548, 0.01415, 0.04508, 0.01406, 0.04494, 0.01421, 0.04579, 0.01412, 0.04581, 0.0141, 0.04549, 0.0142, 0.04548, 0.01412, 0.04581, 0.014, 0.04554, 0.01397, 0.04524, 0.0141, 0.04549, 0.01406, 0.04522, 0.01397, 0.04524, 0.014, 0.04554, 0.01408, 0.04552, 0.01408, 0.04552, 0.01421, 0.04579, 0.0142, 0.04548, 0.01406, 0.04522, 0.0141, 0.04549, 0.01397, 0.04524, 0.01407, 0.04529, 0.01401, 0.04502, 0.01407, 0.04529, 0.01397, 0.04524, 0.01397, 0.04495, 0.01406, 0.04494, 0.01415, 0.04508, 0.0141, 0.04508, 0.01397, 0.04495, 0.0141, 0.04508, 0.01401, 0.04502, 0.01397, 0.04495, 0.01415, 0.04508, 0.0142, 0.04548, 0.0141, 0.04549, 0.0141, 0.04508, 0.0141, 0.04549, 0.01407, 0.04529, 0.0141, 0.04508, 0.01408, 0.04552, 0.014, 0.04554, 0.01412, 0.04581, 0.01421, 0.04579, 0.01406, 0.04508, 0.01411, 0.04501, 0.01402, 0.04494, 0.01421, 0.04579, 0.01412, 0.04581, 0.0141, 0.04549, 0.0142, 0.04548, 0.01412, 0.04581, 0.014, 0.04554, 0.01397, 0.04524, 0.0141, 0.04549, 0.01406, 0.04522, 0.01397, 0.04524, 0.014, 0.04554, 0.01408, 0.04552, 0.01408, 0.04552, 0.01421, 0.04579, 0.0142, 0.04548, 0.01406, 0.04522, 0.01407, 0.04529, 0.01401, 0.04502, 0.0141, 0.04508, 0.01402, 0.04494, 0.01397, 0.04495, 0.01397, 0.04524, 0.01406, 0.04522, 0.01406, 0.04508, 0.01402, 0.04494, 0.01406, 0.04522, 0.01406, 0.04522, 0.0142, 0.04548, 0.01406, 0.04508, 0.01411, 0.04501, 0.01406, 0.04508, 0.0142, 0.04548, 0.01415, 0.04508, 0.01407, 0.04529, 0.0141, 0.04549, 0.01397, 0.04524, 0.01401, 0.04502, 0.01397, 0.04524, 0.01397, 0.04495, 0.01401, 0.04502, 0.01411, 0.04501, 0.01415, 0.04508, 0.0141, 0.04508, 0.01402, 0.04494, 0.01402, 0.04494, 0.0141, 0.04508, 0.01401, 0.04502, 0.01397, 0.04495, 0.01415, 0.04508, 0.0142, 0.04548, 0.0141, 0.04549, 0.0141, 0.04508, 0.01407, 0.04529, 0.0141, 0.04508, 0.0141, 0.04549])
me_mesh.materials.append(mat_material_001)
me_mesh.materials.append(mat_material_002)
me_mesh.materials.append(mat_material_003)
me_mesh.materials.append(mat_material_004)
me_mesh.update()
me_mesh.normals_split_custom_set([tuple(v) for v in zip(*[iter([0.0, 0.0, 1.0, 0.0, 0.0, 1.0, 0.0, 0.0, 1.0, 0.0, 0.0, 1.0, 0.0, 1.0, 0.0, 0.0, 1.0, 0.0, 0.0, 1.0, 0.0, 0.0, 1.0, 0.0, 0.0, 0.0, -1.0, 0.0, 0.0, -1.0, 0.0, 0.0, -1.0, 0.0, 0.0, -1.0, 0.0, -1.0, 0.0, 0.0, -1.0, 0.0, 0.0, -1.0, 0.0, 0.0, -1.0, 0.0, 1.0, 0.0, 0.0, 1.0, 0.0, 0.0, 1.0, 0.0, 0.0, 1.0, 0.0, 0.0, -1.0, 0.0, 0.0, -1.0, 0.0, 0.0, -1.0, 0.0, 0.0, -1.0, 0.0, 0.0, -0.001558, 0.09049, -0.9959, -0.001558, 0.09049, -0.9959, -0.001558, 0.09049, -0.9959, -0.001558, 0.09049, -0.9959, 0.003819, -0.8768, -0.4808, 0.003819, -0.8768, -0.4808, 0.003819, -0.8768, -0.4808, 0.003819, -0.8768, -0.4808, -0.006591, -0.8405, 0.5418, -0.006591, -0.8405, 0.5418, -0.006591, -0.8405, 0.5418, -0.006591, -0.8405, 0.5418, -0.00307, -0.04371, 0.999, -0.00307, -0.04371, 0.999, -0.00307, -0.04371, 0.999, -0.00307, -0.04371, 0.999, 0.000479, 0.9131, 0.4078, 0.000479, 0.9131, 0.4078, 0.000479, 0.9131, 0.4078, 0.000479, 0.9131, 0.4078, -0.004289, 0.8703, -0.4924, -0.004289, 0.8703, -0.4924, -0.004289, 0.8703, -0.4924, -0.004289, 0.8703, -0.4924, 0.001522, 0.08703, -0.9962, 0.001522, 0.08703, -0.9962, 0.001522, 0.08703, -0.9962, 0.001522, 0.08703, -0.9962, -0.005662, -0.8729, -0.4879, -0.005662, -0.8729, -0.4879, -0.005662, -0.8729, -0.4879, -0.005662, -0.8729, -0.4879, 0.01047, -0.8447, 0.5352, 0.01047, -0.8447, 0.5352, 0.01047, -0.8447, 0.5352, 0.01047, -0.8447, 0.5352, 0.003668, -0.05068, 0.9987, 0.003668, -0.05068, 0.9987, 0.003668, -0.05068, 0.9987, 0.003668, -0.05068, 0.9987, -0.0003849, 0.9134, 0.4071, -0.0003849, 0.9134, 0.4071, -0.0003849, 0.9134, 0.4071, -0.0003849, 0.9134, 0.4071, 0.003094, 0.869, -0.4949, 0.003094, 0.869, -0.4949, 0.003094, 0.869, -0.4949, 0.003094, 0.869, -0.4949, 0.5, 0.866, 0.0, 0.5, 0.866, 0.0, 0.5, 0.866, 0.0, 0.5, 0.866, 0.0, 1.0, 0.0, 0.0, 1.0, 0.0, 0.0, 1.0, 0.0, 0.0, 1.0, 0.0, 0.0, -0.5, 0.866, 0.0, -0.5, 0.866, 0.0, -0.5, 0.866, 0.0, -0.5, 0.866, 0.0, 0.5, -0.866, 0.0, 0.5, -0.866, 0.0, 0.5, -0.866, 0.0, 0.5, -0.866, 0.0, -1.0, 3.131e-07, 0.0, -1.0, 3.131e-07, 0.0, -1.0, 3.131e-07, 0.0, -1.0, 3.131e-07, 0.0, -0.5, -0.866, 0.0, -0.5, -0.866, 0.0, -0.5, -0.866, 0.0, -0.5, -0.866, 0.0, 0.0, -1.0, 0.0, 0.0, -1.0, 0.0, 0.0, -1.0, 0.0, 0.0, -1.0, 0.0, 0.5, 0.866, 0.0, 0.5, 0.866, 0.0, 0.5, 0.866, 0.0, 0.5, 0.866, 0.0, 1.0, -1.565e-07, 0.0, 1.0, -1.565e-07, 0.0, 1.0, -1.565e-07, 0.0, 1.0, -1.565e-07, 0.0, -0.5, 0.866, 0.0, -0.5, 0.866, 0.0, -0.5, 0.866, 0.0, -0.5, 0.866, 0.0, 0.5, -0.866, 0.0, 0.5, -0.866, 0.0, 0.5, -0.866, 0.0, 0.5, -0.866, 0.0, -1.0, 1.565e-07, 0.0, -1.0, 1.565e-07, 0.0, -1.0, 1.565e-07, 0.0, -1.0, 1.565e-07, 0.0, -0.5, -0.866, 0.0, -0.5, -0.866, 0.0, -0.5, -0.866, 0.0, -0.5, -0.866, 0.0, 0.5, 0.866, 0.0, 0.5, 0.866, 0.0, 0.5, 0.866, 0.0, 0.5, 0.866, 0.0, 1.0, 0.0, 0.0, 1.0, 0.0, 0.0, 1.0, 0.0, 0.0, 1.0, 0.0, 0.0, -0.5, 0.866, 0.0, -0.5, 0.866, 0.0, -0.5, 0.866, 0.0, -0.5, 0.866, 0.0, 0.5, -0.866, 0.0, 0.5, -0.866, 0.0, 0.5, -0.866, 0.0, 0.5, -0.866, 0.0, -1.0, 0.0, 0.0, -1.0, 0.0, 0.0, -1.0, 0.0, 0.0, -1.0, 0.0, 0.0, -0.5, -0.866, 0.0, -0.5, -0.866, 0.0, -0.5, -0.866, 0.0, -0.5, -0.866, 0.0, 1.0, 0.0, 0.0, 1.0, 0.0, 0.0, 1.0, 0.0, 0.0, 1.0, 0.0, 0.0, 1.0, 0.0, 0.0, 1.0, 0.0, 0.0, 1.0, 0.0, 0.0, 0.0, 0.0, -1.0, 0.0, 0.0, -1.0, 0.0, 0.0, -1.0, 0.0, 0.0, 1.0, 0.0, 0.0, 1.0, 0.0, 0.0, 1.0, -8.843e-08, 0.0, 1.0, -8.843e-08, 0.0, 1.0, -8.843e-08, 0.0, 1.0, -8.843e-08, 0.0, 1.0, -1.011e-07, 0.0, -1.0, -1.011e-07, 0.0, -1.0, -1.011e-07, 0.0, -1.0, 3.602e-08, 0.0, 1.0, 3.602e-08, 0.0, 1.0, 3.602e-08, 0.0, 1.0, 3.602e-08, 0.0, 1.0, -1.0, 0.0, 0.0, -1.0, 0.0, 0.0, -1.0, 0.0, 0.0, -1.0, 0.0, 0.0, -1.0, 0.0, 0.0, -1.0, 0.0, 0.0, -1.0, 0.0, 0.0, 2.346e-08, 0.0, 1.0, 2.346e-08, 0.0, 1.0, 2.346e-08, 0.0, 1.0, 2.346e-08, 0.0, 1.0, 2.346e-08, 0.0, 1.0, 2.346e-08, 0.0, 1.0, 2.346e-08, 0.0, 1.0, 2.346e-08, 0.0, 1.0, 6.168e-08, 0.0, 1.0, 6.168e-08, 0.0, 1.0, 6.168e-08, 0.0, 1.0, 6.168e-08, 0.0, 1.0, 6.168e-08, 0.0, 1.0, 6.168e-08, 0.0, 1.0, 6.168e-08, 0.0, 1.0, 6.168e-08, 0.0, 1.0, 0.0, 0.0, 1.0, 0.0, 0.0, 1.0, 0.0, 0.0, 1.0, 0.0, 0.0, 1.0, 3.601e-08, 0.0, 1.0, 3.601e-08, 0.0, 1.0, 3.601e-08, 0.0, 1.0, 3.601e-08, 0.0, 1.0, 0.0, -7.809e-08, 1.0, 0.0, -7.809e-08, 1.0, 0.0, -7.809e-08, 1.0, -0.02877, 0.9962, 0.08244, -0.02877, 0.9962, 0.08244, -0.02877, 0.9962, 0.08244, -0.01707, 0.9998, -0.007981, -0.01707, 0.9998, -0.007981, -0.01707, 0.9998, -0.007981, -0.01707, 0.9998, -0.007981, 0.0, -1.0, 0.0, 0.0, -1.0, 0.0, 0.0, -1.0, 0.0, 0.0, -1.0, 0.0, 0.0, 0.0, 1.0, 0.0, 0.0, 1.0, 0.0, 0.0, 1.0, 5.565e-08, 0.0, 1.0, 5.565e-08, 0.0, 1.0, 5.565e-08, 0.0, 1.0, 5.565e-08, 0.0, 1.0, 0.0, 0.0, 1.0, 0.0, 0.0, 1.0, 0.0, 0.0, 1.0, 0.0, 0.0, 1.0, 2.343e-07, 0.0, 1.0, 2.343e-07, 0.0, 1.0, 2.343e-07, 0.0, 1.0, -5.617e-08, -1.044e-07, 1.0, -5.617e-08, -1.044e-07, 1.0, -5.617e-08, -1.044e-07, 1.0, -5.617e-08, -1.044e-07, 1.0, -2.188e-07, 0.0, 1.0, -2.188e-07, 0.0, 1.0, -2.188e-07, 0.0, 1.0, -1.593e-08, 0.0, -1.0, -1.593e-08, 0.0, -1.0, -1.593e-08, 0.0, -1.0, -1.593e-08, 0.0, -1.0, -1.593e-08, 0.0, -1.0, -1.593e-08, 0.0, -1.0, -1.593e-08, 0.0, -1.0, -1.593e-08, 0.0, -1.0, -2.445e-08, 0.0, -1.0, -2.445e-08, 0.0, -1.0, -2.445e-08, 0.0, -1.0, -2.445e-08, 0.0, -1.0, -2.445e-08, 0.0, -1.0, -2.445e-08, 0.0, -1.0, -2.445e-08, 0.0, -1.0, -2.445e-08, 0.0, -1.0, 1.011e-07, 0.0, -1.0, 1.011e-07, 0.0, -1.0, 1.011e-07, 0.0, -1.0, -5.023e-08, 0.0, -1.0, -5.023e-08, 0.0, -1.0, -5.023e-08, 0.0, -1.0, -5.023e-08, 0.0, -1.0, 5.023e-08, 0.0, -1.0, 5.023e-08, 0.0, -1.0, 5.023e-08, 0.0, -1.0, 5.023e-08, 0.0, -1.0, -5.128e-08, 0.0, -1.0, -5.128e-08, 0.0, -1.0, -5.128e-08, 0.0, -1.0, -5.128e-08, 0.0, -1.0, 2.445e-08, 0.0, -1.0, 2.445e-08, 0.0, -1.0, 2.445e-08, 0.0, -1.0, 2.445e-08, 0.0, -1.0, 2.445e-08, 0.0, -1.0, 2.445e-08, 0.0, -1.0, 2.445e-08, 0.0, -1.0, 2.445e-08, 0.0, -1.0, 1.562e-07, 0.0, -1.0, 1.562e-07, 0.0, -1.0, 1.562e-07, 0.0, -1.0, 0.0, 0.0, -1.0, 0.0, 0.0, -1.0, 0.0, 0.0, -1.0, 0.0, 0.0, -1.0, -2.564e-08, 0.0, -1.0, -2.564e-08, 0.0, -1.0, -2.564e-08, 0.0, -1.0, -2.564e-08, 0.0, -1.0, 0.0, 0.0, -1.0, 0.0, 0.0, -1.0, 0.0, 0.0, -1.0, 0.0, 0.0, -1.0, 0.6597, 0.4656, 0.5899, 0.6597, 0.4656, 0.5899, 0.6597, 0.4656, 0.5899, 0.02843, 0.9962, 0.08244, 0.02843, 0.9962, 0.08244, 0.02843, 0.9962, 0.08244, 0.0172, 0.9998, -0.004172, 0.0172, 0.9998, -0.004172, 0.0172, 0.9998, -0.004172, 0.0172, 0.9998, -0.004172, -0.5252, 0.1787, 0.832, -0.5252, 0.1787, 0.832, -0.5252, 0.1787, 0.832, -9.361e-08, 0.0, 1.0, -9.361e-08, 0.0, 1.0, -9.361e-08, 0.0, 1.0, 5.773e-08, -1.025e-07, 1.0, 5.773e-08, -1.025e-07, 1.0, 5.773e-08, -1.025e-07, 1.0, 5.773e-08, -1.025e-07, 1.0, -0.5, 0.866, 0.0, -0.5, 0.866, 0.0, -0.5, 0.866, 0.0, -0.5, 0.866, 0.0, -1.0, 0.0, 0.0, -1.0, 0.0, 0.0, -1.0, 0.0, 0.0, -1.0, 0.0, 0.0, 0.5, 0.866, 0.0, 0.5, 0.866, 0.0, 0.5, 0.866, 0.0, 0.5, 0.866, 0.0, -0.5, -0.866, 0.0, -0.5, -0.866, 0.0, -0.5, -0.866, 0.0, -0.5, -0.866, 0.0, 1.0, 3.131e-07, 0.0, 1.0, 3.131e-07, 0.0, 1.0, 3.131e-07, 0.0, 1.0, 3.131e-07, 0.0, 0.5, -0.866, 0.0, 0.5, -0.866, 0.0, 0.5, -0.866, 0.0, 0.5, -0.866, 0.0, 0.0, -1.0, 0.0, 0.0, -1.0, 0.0, 0.0, -1.0, 0.0, 0.0, -1.0, 0.0, -0.5, 0.866, 0.0, -0.5, 0.866, 0.0, -0.5, 0.866, 0.0, -0.5, 0.866, 0.0, -1.0, -1.565e-07, 0.0, -1.0, -1.565e-07, 0.0, -1.0, -1.565e-07, 0.0, -1.0, -1.565e-07, 0.0, 0.5, 0.866, 0.0, 0.5, 0.866, 0.0, 0.5, 0.866, 0.0, 0.5, 0.866, 0.0, -0.5, -0.866, 0.0, -0.5, -0.866, 0.0, -0.5, -0.866, 0.0, -0.5, -0.866, 0.0, 1.0, 1.565e-07, 0.0, 1.0, 1.565e-07, 0.0, 1.0, 1.565e-07, 0.0, 1.0, 1.565e-07, 0.0, 0.5, -0.866, 0.0, 0.5, -0.866, 0.0, 0.5, -0.866, 0.0, 0.5, -0.866, 0.0, -0.5, 0.866, 0.0, -0.5, 0.866, 0.0, -0.5, 0.866, 0.0, -0.5, 0.866, 0.0, -1.0, 0.0, 0.0, -1.0, 0.0, 0.0, -1.0, 0.0, 0.0, -1.0, 0.0, 0.0, 0.5, 0.866, 0.0, 0.5, 0.866, 0.0, 0.5, 0.866, 0.0, 0.5, 0.866, 0.0, -0.5, -0.866, 0.0, -0.5, -0.866, 0.0, -0.5, -0.866, 0.0, -0.5, -0.866, 0.0, 1.0, 0.0, 0.0, 1.0, 0.0, 0.0, 1.0, 0.0, 0.0, 1.0, 0.0, 0.0, 0.5, -0.866, 0.0, 0.5, -0.866, 0.0, 0.5, -0.866, 0.0, 0.5, -0.866, 0.0, -1.0, 0.0, 0.0, -1.0, 0.0, 0.0, -1.0, 0.0, 0.0, -1.0, 0.0, 0.0, -1.0, 0.0, 0.0, -1.0, 0.0, 0.0, -1.0, 0.0, 0.0, 0.0, 0.0, 1.0, 0.0, 0.0, 1.0, 0.0, 0.0, 1.0, 0.0, 0.0, -1.0, 0.0, 0.0, -1.0, 0.0, 0.0, -1.0, 8.843e-08, 0.0, -1.0, 8.843e-08, 0.0, -1.0, 8.843e-08, 0.0, -1.0, 8.843e-08, 0.0, -1.0, 1.011e-07, 0.0, 1.0, 1.011e-07, 0.0, 1.0, 1.011e-07, 0.0, 1.0, -3.602e-08, 0.0, -1.0, -3.602e-08, 0.0, -1.0, -3.602e-08, 0.0, -1.0, -3.602e-08, 0.0, -1.0, 1.0, 0.0, 0.0, 1.0, 0.0, 0.0, 1.0, 0.0, 0.0, 1.0, 0.0, 0.0, 1.0, 0.0, 0.0, 1.0, 0.0, 0.0, 1.0, 0.0, 0.0, -2.346e-08, 0.0, -1.0, -2.346e-08, 0.0, -1.0, -2.346e-08, 0.0, -1.0, -2.346e-08, 0.0, -1.0, -2.346e-08, 0.0, -1.0, -2.346e-08, 0.0, -1.0, -2.346e-08, 0.0, -1.0, -2.346e-08, 0.0, -1.0, -6.168e-08, 0.0, -1.0, -6.168e-08, 0.0, -1.0, -6.168e-08, 0.0, -1.0, -6.168e-08, 0.0, -1.0, -6.168e-08, 0.0, -1.0, -6.168e-08, 0.0, -1.0, -6.168e-08, 0.0, -1.0, -6.168e-08, 0.0, -1.0, 0.0, 0.0, -1.0, 0.0, 0.0, -1.0, 0.0, 0.0, -1.0, 0.0, 0.0, -1.0, -3.601e-08, 0.0, -1.0, -3.601e-08, 0.0, -1.0, -3.601e-08, 0.0, -1.0, -3.601e-08, 0.0, -1.0, 0.0, -7.809e-08, -1.0, 0.0, -7.809e-08, -1.0, 0.0, -7.809e-08, -1.0, 0.01031, 0.9965, -0.08247, 0.01031, 0.9965, -0.08247, 0.01031, 0.9965, -0.08247, 0.0, 1.0, 0.0, 0.0, 1.0, 0.0, 0.0, 1.0, 0.0, 0.0, 1.0, 0.0, 0.0, -1.0, 0.0, 0.0, -1.0, 0.0, 0.0, -1.0, 0.0, 0.0, -1.0, 0.0, 0.0, 0.0, -1.0, 0.0, 0.0, -1.0, 0.0, 0.0, -1.0, 0.0, 0.0, -1.0, 0.0, 0.0, -1.0, 0.0, 0.0, -1.0, 0.0, 0.0, -1.0, 0.0, 0.0, -1.0, 0.0, 0.0, -1.0, 0.0, 0.0, -1.0, 0.0, 0.0, -1.0, -2.343e-07, 0.0, -1.0, -2.343e-07, 0.0, -1.0, -2.343e-07, 0.0, -1.0, 5.004e-08, -9.298e-08, -1.0, 5.004e-08, -9.298e-08, -1.0, 5.004e-08, -9.298e-08, -1.0, 5.004e-08, -9.298e-08, -1.0, 2.188e-07, 0.0, -1.0, 2.188e-07, 0.0, -1.0, 2.188e-07, 0.0, -1.0, 1.593e-08, 0.0, 1.0, 1.593e-08, 0.0, 1.0, 1.593e-08, 0.0, 1.0, 1.593e-08, 0.0, 1.0, 1.593e-08, 0.0, 1.0, 1.593e-08, 0.0, 1.0, 1.593e-08, 0.0, 1.0, 1.593e-08, 0.0, 1.0, 2.445e-08, 0.0, 1.0, 2.445e-08, 0.0, 1.0, 2.445e-08, 0.0, 1.0, 2.445e-08, 0.0, 1.0, 2.445e-08, 0.0, 1.0, 2.445e-08, 0.0, 1.0, 2.445e-08, 0.0, 1.0, 2.445e-08, 0.0, 1.0, -1.011e-07, 0.0, 1.0, -1.011e-07, 0.0, 1.0, -1.011e-07, 0.0, 1.0, 0.0, 0.0, 1.0, 0.0, 0.0, 1.0, 0.0, 0.0, 1.0, 0.0, 0.0, 1.0, 0.0, 0.0, 1.0, 0.0, 0.0, 1.0, 0.0, 0.0, 1.0, 0.0, 0.0, 1.0, 5.128e-08, 0.0, 1.0, 5.128e-08, 0.0, 1.0, 5.128e-08, 0.0, 1.0, 5.128e-08, 0.0, 1.0, -2.445e-08, 0.0, 1.0, -2.445e-08, 0.0, 1.0, -2.445e-08, 0.0, 1.0, -2.445e-08, 0.0, 1.0, -2.445e-08, 0.0, 1.0, -2.445e-08, 0.0, 1.0, -2.445e-08, 0.0, 1.0, -2.445e-08, 0.0, 1.0, -1.562e-07, 0.0, 1.0, -1.562e-07, 0.0, 1.0, -1.562e-07, 0.0, 1.0, 0.0, 0.0, 1.0, 0.0, 0.0, 1.0, 0.0, 0.0, 1.0, 0.0, 0.0, 1.0, 2.564e-08, 0.0, 1.0, 2.564e-08, 0.0, 1.0, 2.564e-08, 0.0, 1.0, 2.564e-08, 0.0, 1.0, 0.0, 0.0, 1.0, 0.0, 0.0, 1.0, 0.0, 0.0, 1.0, 0.0, 0.0, 1.0, -0.6597, 0.4656, -0.5899, -0.6597, 0.4656, -0.5899, -0.6597, 0.4656, -0.5899, -0.009737, 0.9965, -0.08247, -0.009737, 0.9965, -0.08247, -0.009737, 0.9965, -0.08247, -0.0004002, 1.0, -0.005259, -0.0004002, 1.0, -0.005259, -0.0004002, 1.0, -0.005259, -0.0004002, 1.0, -0.005259, 0.5252, 0.1787, -0.832, 0.5252, 0.1787, -0.832, 0.5252, 0.1787, -0.832, 9.361e-08, 0.0, -1.0, 9.361e-08, 0.0, -1.0, 9.361e-08, 0.0, -1.0, -5.773e-08, -1.025e-07, -1.0, -5.773e-08, -1.025e-07, -1.0, -5.773e-08, -1.025e-07, -1.0, -5.773e-08, -1.025e-07, -1.0, 0.6705, 0.5603, 0.4864, 0.6705, 0.5603, 0.4864, 0.6705, 0.5603, 0.4864, 0.0, 0.2805, -0.9599, 0.0, 0.2805, -0.9599, 0.0, 0.2805, -0.9599, 0.0, 0.2805, -0.9599, 0.0, -1.0, 0.0, 0.0, -1.0, 0.0, 0.0, -1.0, 0.0, 0.0, -1.0, 0.0, -1.0, -1.045e-07, 0.0, -1.0, -1.045e-07, 0.0, -1.0, -1.045e-07, 0.0, -1.0, -1.045e-07, 0.0, 0.0, 0.0, 1.0, 0.0, 0.0, 1.0, 0.0, 0.0, 1.0, 0.0, 0.0, 1.0, 1.0, 0.0, 0.0, 1.0, 0.0, 0.0, 1.0, 0.0, 0.0, 1.0, 0.0, 0.0, 0.0, 0.0, -1.0, 0.0, 0.0, -1.0, 0.0, 0.0, -1.0, 0.0, 0.0, -1.0, -1.0, 0.0, 0.0, -1.0, 0.0, 0.0, -1.0, 0.0, 0.0, -1.0, 0.0, 0.0, 1.0, 3.921e-07, 0.0, 1.0, 3.921e-07, 0.0, 1.0, 3.921e-07, 0.0, 1.0, -2.277e-07, 0.0, 1.0, -2.277e-07, 0.0, 1.0, -2.277e-07, 0.0, 1.0, -2.277e-07, 0.0, 0.0, 1.0, -9.199e-08, 0.0, 1.0, -9.199e-08, 0.0, 1.0, -9.199e-08, 0.0, 1.0, -9.199e-08, 0.0, 1.0, 0.0, 0.0, 1.0, 0.0, 0.0, 1.0, 0.0, 0.0, 0.2805, 0.9599, 0.0, 0.2805, 0.9599, 0.0, 0.2805, 0.9599, 0.0, 0.2805, 0.9599, -1.452e-06, 0.2805, 0.9599, -1.452e-06, 0.2805, 0.9599, -1.452e-06, 0.2805, 0.9599, 0.0, -1.0, 0.0, 0.0, -1.0, 0.0, 0.0, -1.0, 0.0, 0.0, -1.0, 0.0, -0.79, 0.463, -0.4019, -0.79, 0.463, -0.4019, -0.79, 0.463, -0.4019, 0.0, 0.0, 1.0, 0.0, 0.0, 1.0, 0.0, 0.0, 1.0, 0.0, 0.0, 1.0, 1.0, 0.0, 0.0, 1.0, 0.0, 0.0, 1.0, 0.0, 0.0, 1.0, 0.0, 0.0, 0.0, 0.0, -1.0, 0.0, 0.0, -1.0, 0.0, 0.0, -1.0, 0.0, 0.0, -1.0, -1.0, 0.0, 0.0, -1.0, 0.0, 0.0, -1.0, 0.0, 0.0, -1.0, 0.0, 0.0, 0.7413, 0.6451, 0.1851, 0.7413, 0.6451, 0.1851, 0.7413, 0.6451, 0.1851, 0.0, 0.2805, -0.9599, 0.0, 0.2805, -0.9599, 0.0, 0.2805, -0.9599, 0.0, 0.2805, -0.9599, 0.0, 0.2805, -0.9599, 0.0, 0.2805, -0.9599, 0.0, 0.2805, -0.9599, -1.0, 4.444e-07, 0.0, -1.0, 4.444e-07, 0.0, -1.0, 4.444e-07, 0.0, -1.0, 0.0, 0.0, -1.0, 0.0, 0.0, -1.0, 0.0, 0.0, -1.0, 0.0, 0.0, 1.0, 0.0, 0.0, 1.0, 0.0, 0.0, 1.0, 0.0, 0.0, 1.0, 0.0, 0.0, 1.0, 0.0, 0.0, 1.0, 0.0, 0.0, 1.0, 0.0, 0.0, 0.0, 1.0, 0.0, 0.0, 1.0, 0.0, 0.0, 1.0, 0.0, 0.0, 1.0, 0.0, 0.0, 1.0, -2.123e-07, 0.0, 1.0, -2.123e-07, 0.0, 1.0, -2.123e-07, 0.0, 1.0, -2.123e-07, 0.0, 0.2805, 0.9599, 0.0, 0.2805, 0.9599, 0.0, 0.2805, 0.9599, 0.0, 0.2805, 0.9599, 0.0, 0.2805, 0.9599, 0.0, 0.2805, 0.9599, 0.0, 0.2805, 0.9599])] * 3)])

# ---- objects
ob_sm_prop_toy_toolbox_01 = bpy.data.objects.new('SM_Prop_Toy_Toolbox_01', me_mesh)

# ---- transforms, parenting, visibility, modifiers, constraints
ob_sm_prop_toy_toolbox_01.location = (0.0, 0.0, 0.0)
ob_sm_prop_toy_toolbox_01.rotation_euler = (1.571, -0.0, 0.0)
ob_sm_prop_toy_toolbox_01.scale = (0.01, 0.01, 0.01)
ob_sm_prop_toy_toolbox_01.color = (0.8, 0.8, 0.8, 1.0)

# ---- collection membership
scene.collection.objects.link(ob_sm_prop_toy_toolbox_01)

# ---- scene / render settings (as saved in the file)
scene.frame_start = 1; scene.frame_end = 250; scene.frame_set(1)
scene.render.engine = 'BLENDER_EEVEE_NEXT'
scene.cycles.sampling_pattern = 'TABULATED_SOBOL'
scene.view_settings.view_transform = 'Filmic'
bpy.context.view_layer.update()

# ---- added for rendering (the .blend has no active camera and no usable light): camera, sun
cam_auto = bpy.data.cameras.new('AutoCamera')
cam_auto.lens = 50.0
cam_auto.sensor_width = 36.0
cam_auto.clip_end = 1000.0
ob_auto_camera = bpy.data.objects.new('AutoCamera', cam_auto)
scene.collection.objects.link(ob_auto_camera)
ob_auto_camera.location = (0.3651, -0.43812, 0.379848)
ob_auto_camera.rotation_euler = (1.09748, -7.21219e-08, 0.694738)
scene.camera = ob_auto_camera
light_auto_sun = bpy.data.lights.new('AutoSun', 'SUN')
light_auto_sun.energy = 3.0
light_auto_sun.angle = 0.0523599
ob_auto_sun = bpy.data.objects.new('AutoSun', light_auto_sun)
scene.collection.objects.link(ob_auto_sun)
ob_auto_sun.rotation_euler = (0.872665, 0.174533, 0.523599)
bpy.context.view_layer.update()
